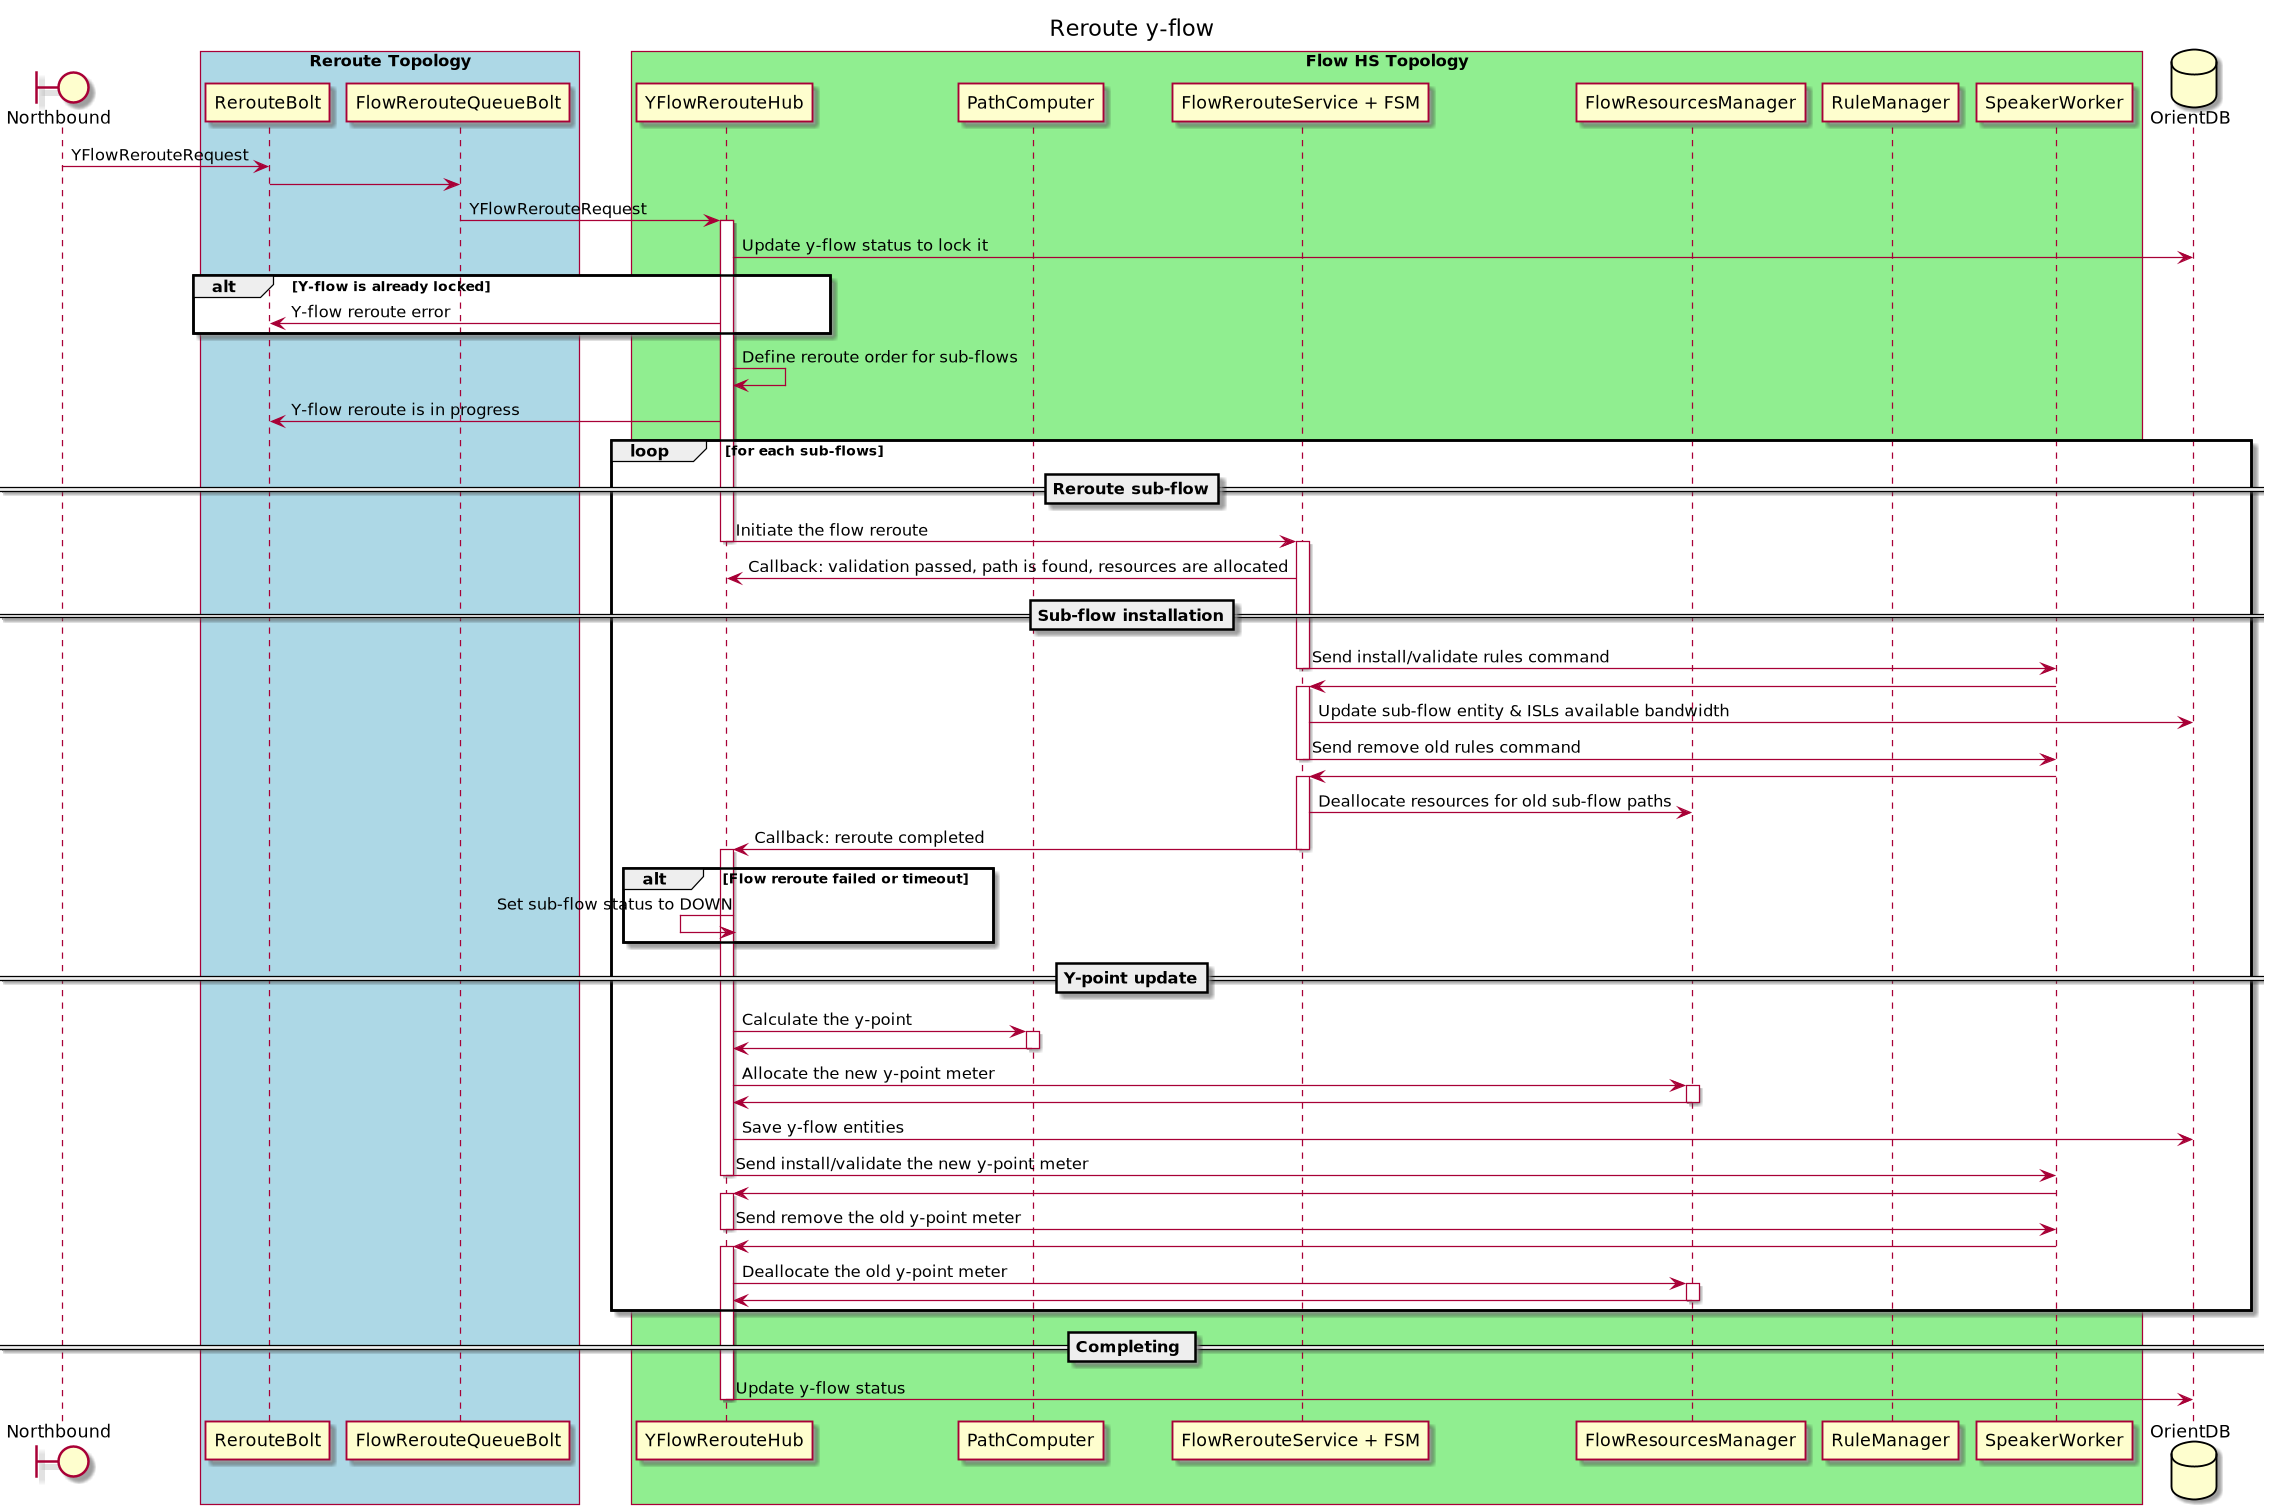

The diagram above was rendered by PlantUML. Its source (embedded in the PNG):
@startuml
title Reroute y-flow

boundary Northbound
box "Reroute Topology" #LightBlue
    participant RerouteBolt
    participant FlowRerouteQueueBolt
end box

box "Flow HS Topology" #LightGreen
    participant YFlowRerouteHub
    participant PathComputer
    participant FlowRerouteService as "FlowRerouteService + FSM"
    participant FlowResourcesManager
    participant RuleManager
    participant SpeakerWorker
end box
database OrientDB

Northbound -> RerouteBolt : YFlowRerouteRequest
RerouteBolt -> FlowRerouteQueueBolt
FlowRerouteQueueBolt -> YFlowRerouteHub : YFlowRerouteRequest

activate YFlowRerouteHub
YFlowRerouteHub -> OrientDB : Update y-flow status to lock it
alt Y-flow is already locked
    RerouteBolt <- YFlowRerouteHub : Y-flow reroute error
end

YFlowRerouteHub -> YFlowRerouteHub: Define reroute order for sub-flows

RerouteBolt <- YFlowRerouteHub : Y-flow reroute is in progress

loop for each sub-flows
    ==Reroute sub-flow==
    YFlowRerouteHub -> FlowRerouteService : Initiate the flow reroute
    deactivate YFlowRerouteHub
    activate FlowRerouteService
    YFlowRerouteHub <- FlowRerouteService : Callback: validation passed, path is found, resources are allocated

    ==Sub-flow installation==
    FlowRerouteService -> SpeakerWorker : Send install/validate rules command
    deactivate FlowRerouteService
    FlowRerouteService <- SpeakerWorker
    activate FlowRerouteService

    FlowRerouteService -> OrientDB : Update sub-flow entity & ISLs available bandwidth

    FlowRerouteService -> SpeakerWorker : Send remove old rules command
    deactivate FlowRerouteService
    FlowRerouteService <- SpeakerWorker
    activate FlowRerouteService

    FlowRerouteService -> FlowResourcesManager : Deallocate resources for old sub-flow paths

    YFlowRerouteHub <- FlowRerouteService : Callback: reroute completed
    deactivate FlowRerouteService
    activate YFlowRerouteHub
    alt Flow reroute failed or timeout
        YFlowRerouteHub <- YFlowRerouteHub : Set sub-flow status to DOWN
    end

    ==Y-point update==
    YFlowRerouteHub -> PathComputer : Calculate the y-point
    activate PathComputer
    YFlowRerouteHub <- PathComputer
    deactivate PathComputer

    YFlowRerouteHub -> FlowResourcesManager : Allocate the new y-point meter
    activate FlowResourcesManager
    YFlowRerouteHub <- FlowResourcesManager
    deactivate FlowResourcesManager

    YFlowRerouteHub -> OrientDB : Save y-flow entities

    YFlowRerouteHub -> SpeakerWorker : Send install/validate the new y-point meter
    deactivate YFlowRerouteHub
    YFlowRerouteHub <- SpeakerWorker
    activate YFlowRerouteHub

    YFlowRerouteHub -> SpeakerWorker : Send remove the old y-point meter
    deactivate YFlowRerouteHub
    YFlowRerouteHub <- SpeakerWorker
    activate YFlowRerouteHub

    YFlowRerouteHub -> FlowResourcesManager : Deallocate the old y-point meter
    activate FlowResourcesManager
    YFlowRerouteHub <- FlowResourcesManager
    deactivate FlowResourcesManager
end

== Completing ==
YFlowRerouteHub -> OrientDB : Update y-flow status

deactivate YFlowRerouteHub

@enduml